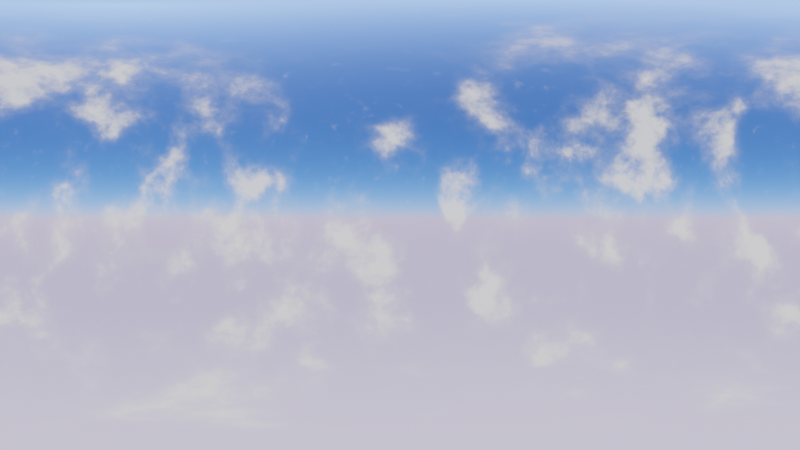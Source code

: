 # Source: clouds_eqtex.blend  (saved by Blender 3.1.7; exported with 4.5.12 LTS)
import bpy
from mathutils import Matrix  # noqa: F401  (used for matrix-valued properties, if any)

bpy.ops.wm.read_factory_settings(use_empty=True)
scene = bpy.context.scene
scene.name = 'Scene'

# ---- collections
col_collection = bpy.data.collections.new('Collection'); scene.collection.children.link(col_collection)

# ---- world
world_world = bpy.data.worlds.new('World'); scene.world = world_world
world_world.use_nodes = True; world_world.node_tree.nodes.clear()
_N = world_world.node_tree.nodes; _L = world_world.node_tree.links
n0 = _N.new('ShaderNodeOutputWorld'); n0.name = 'World Output'; n0.location = (1491, 355)
n1 = _N.new('ShaderNodeBackground'); n1.name = 'Background'; n1.location = (1278, 356)
n2 = _N.new('ShaderNodeTexSky'); n2.name = 'Sky Texture'; n2.location = (-398, 303)
n2.sky_type = 'PREETHAM'
n2.sun_direction = (-0.03077, -0.02308, 0.9993)
n2.turbidity = 2.1
n2.sun_disc = False
n2.sun_size = 0.0
n2.sun_intensity = 0.0
n2.sun_elevation = 0.946
n2.sun_rotation = 1.026
n2.air_density = 3.846
n2.dust_density = 1.231
n2.ozone_density = 5.231
n3 = _N.new('ShaderNodeGamma'); n3.name = 'Gamma'; n3.location = (-75, 301)
n3.inputs[1].default_value = 2.0
n4 = _N.new('ShaderNodeTexNoise'); n4.name = 'Noise Texture'; n4.location = (-573, -364)
n4.inputs[3].default_value = 12.0
n4.inputs[4].default_value = 0.6667
n4.inputs[8].default_value = 0.1
n5 = _N.new('ShaderNodeTexNoise'); n5.name = 'Noise Texture.001'; n5.location = (-697, -18)
n5.inputs[2].default_value = 2.8
n5.inputs[3].default_value = 12.0
n5.inputs[4].default_value = 0.5333
n5.inputs[8].default_value = 0.2
n6 = _N.new('ShaderNodeTexCoord'); n6.name = 'Texture Coordinate'; n6.location = (-1026, -101)
n7 = _N.new('ShaderNodeBrightContrast'); n7.name = 'Bright/Contrast'; n7.location = (-100, -326)
n7.inputs[1].default_value = 0.5
n7.inputs[2].default_value = 2.0
n8 = _N.new('ShaderNodeMath'); n8.name = 'Math'; n8.location = (-352, -160)
n8.operation = 'MULTIPLY_ADD'
n9 = _N.new('ShaderNodeClamp'); n9.name = 'Clamp'; n9.location = (120, -343)
n10 = _N.new('ShaderNodeMath'); n10.name = 'Math.001'; n10.location = (-122, -114)
n10.operation = 'MULTIPLY'
n10.inputs[2].default_value = 0.6
n11 = _N.new('ShaderNodeTexNoise'); n11.name = 'Noise Texture.002'; n11.location = (-278, -524)
n11.inputs[2].default_value = 1.2
n11.inputs[3].default_value = 5.4
n11.inputs[4].default_value = 0.4583
n12 = _N.new('ShaderNodeMix'); n12.name = 'Mix'; n12.location = (510, 309)
n12.data_type = 'RGBA'
n12.blend_type = 'SCREEN'
n12.inputs[0].default_value = 1.0
n13 = _N.new('ShaderNodeMix'); n13.name = 'Mix.001'; n13.location = (1058, 325)
n13.data_type = 'RGBA'
n13.blend_type = 'SCREEN'
n13.inputs[0].default_value = 1.0
n14 = _N.new('ShaderNodeValToRGB'); n14.name = 'ColorRamp'; n14.location = (88, -36)
n14.color_ramp.interpolation = 'B_SPLINE'
while len(n14.color_ramp.elements) > 1: n14.color_ramp.elements.remove(n14.color_ramp.elements[-1])
n14.color_ramp.elements[0].position = 0.4864; n14.color_ramp.elements[0].color = (0.0, 0.0, 0.0, 1.0)
_e = n14.color_ramp.elements.new(0.8045); _e.color = (0.01104, 0.01104, 0.01104, 1.0)
_e = n14.color_ramp.elements.new(1.0); _e.color = (1.0, 1.0, 1.0, 1.0)
n15 = _N.new('ShaderNodeValToRGB'); n15.name = 'ColorRamp.001'; n15.location = (738, 55)
n15.color_ramp.interpolation = 'B_SPLINE'
while len(n15.color_ramp.elements) > 1: n15.color_ramp.elements.remove(n15.color_ramp.elements[-1])
n15.color_ramp.elements[0].position = 0.5545; n15.color_ramp.elements[0].color = (0.0, 0.0, 0.0, 1.0)
_e = n15.color_ramp.elements.new(0.8091); _e.color = (0.01104, 0.01104, 0.01104, 1.0)
_e = n15.color_ramp.elements.new(1.0); _e.color = (1.0, 1.0, 1.0, 1.0)
n16 = _N.new('ShaderNodeTexNoise'); n16.name = 'Noise Texture.003'; n16.location = (518, -47)
n16.inputs[2].default_value = 14.0
n16.inputs[3].default_value = 11.0
n16.inputs[4].default_value = 0.4583
n16.inputs[8].default_value = 0.3
_L.new(n1.outputs[0], n0.inputs[0])
_L.new(n3.outputs[0], n12.inputs[6])
_L.new(n2.outputs[0], n3.inputs[0])
_L.new(n6.outputs[6], n5.inputs[0])
_L.new(n6.outputs[6], n4.inputs[0])
_L.new(n5.outputs[0], n8.inputs[0])
_L.new(n4.outputs[0], n8.inputs[1])
_L.new(n5.outputs[0], n8.inputs[2])
_L.new(n8.outputs[0], n10.inputs[0])
_L.new(n6.outputs[6], n11.inputs[0])
_L.new(n11.outputs[0], n7.inputs[0])
_L.new(n9.outputs[0], n10.inputs[1])
_L.new(n14.outputs[0], n12.inputs[7])
_L.new(n13.outputs[2], n1.inputs[0])
_L.new(n7.outputs[0], n9.inputs[0])
_L.new(n10.outputs[0], n14.inputs[0])
_L.new(n12.outputs[2], n13.inputs[6])
_L.new(n15.outputs[0], n13.inputs[7])
_L.new(n16.outputs[0], n15.inputs[0])
n0.is_active_output = True
world_world.color = (0.05088, 0.05088, 0.05088)
world_world.use_sun_shadow = False
world_world.sun_shadow_jitter_overblur = 0.0

# ---- cameras
cam_camera = bpy.data.cameras.new('Camera')
cam_camera.type = 'PANO'
cam_camera.clip_end = 100.0
cam_camera.ortho_scale = 7.314
cam_camera.panorama_type = 'EQUIRECTANGULAR'

# ---- lights
light_light = bpy.data.lights.new('Light', 'POINT')
light_light.transmission_factor = 0.0
light_light.energy = 1000.0
light_light.shadow_soft_size = 0.1
light_light.shadow_maximum_resolution = 0.006
light_light.use_absolute_resolution = True

# ---- objects
ob_light = bpy.data.objects.new('Light', light_light)
ob_camera = bpy.data.objects.new('Camera', cam_camera)

# ---- transforms, parenting, visibility, modifiers, constraints
ob_light.location = (4.076, 1.005, 5.904)
ob_light.rotation_euler = (0.6503, 0.05522, 1.866)
ob_light.lock_rotations_4d = False
ob_light.empty_display_type = 'ARROWS'
ob_light.color = (0.0, 0.0, 0.0, 0.0)
ob_light.lineart.crease_threshold = 0.0
ob_camera.location = (7.359, -6.926, 4.958)
ob_camera.rotation_euler = (1.571, -0.0, 0.0)
ob_camera.lock_rotations_4d = False
ob_camera.empty_display_type = 'ARROWS'
ob_camera.color = (0.0, 0.0, 0.0, 0.0)
ob_camera.display_type = 'WIRE'
ob_camera.lineart.crease_threshold = 0.0

# ---- collection membership
col_collection.objects.link(ob_light)
col_collection.objects.link(ob_camera)

# ---- scene / render settings (as saved in the file)
scene.camera = ob_camera
scene.frame_start = 1; scene.frame_end = 250; scene.frame_set(1)
scene.render.engine = 'CYCLES'
scene.render.resolution_percentage = 200
scene.cycles.use_denoising = False
scene.cycles.samples = 1024
scene.cycles.sampling_pattern = 'TABULATED_SOBOL'
scene.cycles.use_light_tree = False
scene.view_settings.view_transform = 'Filmic'
bpy.context.view_layer.update()
